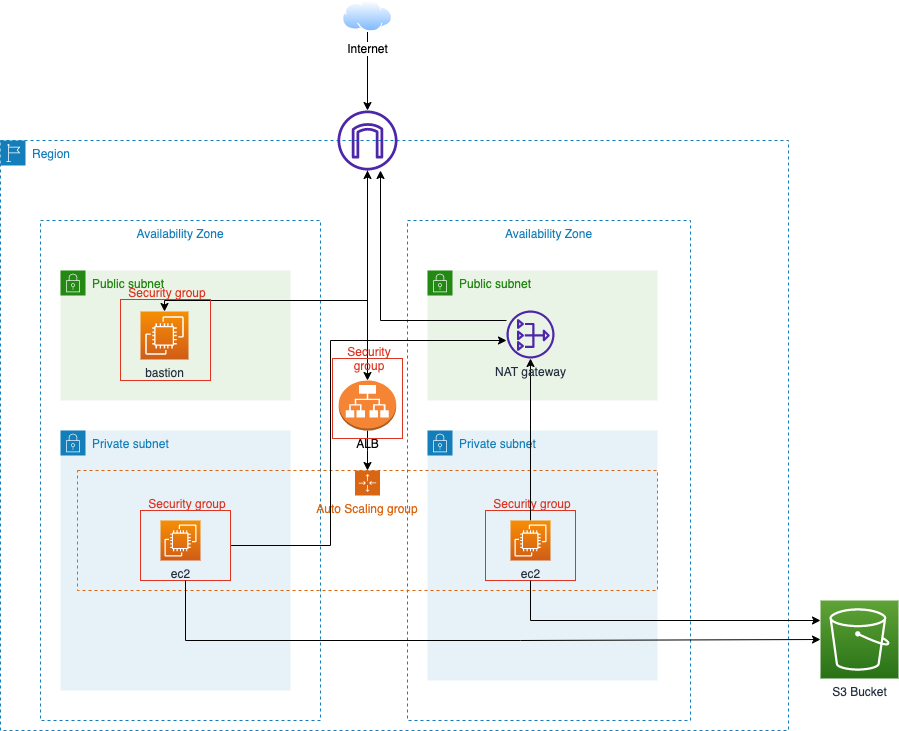

The diagram above was exported from draw.io. Its source (the exported page's mxGraphModel, read from the mxfile embedded in the PNG):
<mxGraphModel dx="1686" dy="827" grid="1" gridSize="10" guides="1" tooltips="1" connect="1" arrows="1" fold="1" page="1" pageScale="1" pageWidth="1654" pageHeight="1169" math="0" shadow="0">
  <root>
    <mxCell id="0" />
    <mxCell id="1" parent="0" />
    <mxCell id="p5BMuvaNEtFF0kDmMsm_-1" value="Region" style="points=[[0,0],[0.25,0],[0.5,0],[0.75,0],[1,0],[1,0.25],[1,0.5],[1,0.75],[1,1],[0.75,1],[0.5,1],[0.25,1],[0,1],[0,0.75],[0,0.5],[0,0.25]];outlineConnect=0;gradientColor=none;html=1;whiteSpace=wrap;fontSize=12;fontStyle=0;container=1;pointerEvents=0;collapsible=0;recursiveResize=0;shape=mxgraph.aws4.group;grIcon=mxgraph.aws4.group_region;strokeColor=#147EBA;fillColor=none;verticalAlign=top;align=left;spacingLeft=30;fontColor=#147EBA;dashed=1;" parent="1" vertex="1">
      <mxGeometry x="270" y="210" width="788" height="590" as="geometry" />
    </mxCell>
    <mxCell id="p5BMuvaNEtFF0kDmMsm_-2" value="Availability Zone" style="fillColor=none;strokeColor=#147EBA;dashed=1;verticalAlign=top;fontStyle=0;fontColor=#147EBA;whiteSpace=wrap;html=1;" parent="p5BMuvaNEtFF0kDmMsm_-1" vertex="1">
      <mxGeometry x="40" y="80" width="280" height="500" as="geometry" />
    </mxCell>
    <mxCell id="p5BMuvaNEtFF0kDmMsm_-4" value="Public subnet" style="points=[[0,0],[0.25,0],[0.5,0],[0.75,0],[1,0],[1,0.25],[1,0.5],[1,0.75],[1,1],[0.75,1],[0.5,1],[0.25,1],[0,1],[0,0.75],[0,0.5],[0,0.25]];outlineConnect=0;gradientColor=none;html=1;whiteSpace=wrap;fontSize=12;fontStyle=0;container=1;pointerEvents=0;collapsible=0;recursiveResize=0;shape=mxgraph.aws4.group;grIcon=mxgraph.aws4.group_security_group;grStroke=0;strokeColor=#248814;fillColor=#E9F3E6;verticalAlign=top;align=left;spacingLeft=30;fontColor=#248814;dashed=0;" parent="p5BMuvaNEtFF0kDmMsm_-1" vertex="1">
      <mxGeometry x="60" y="130" width="230" height="130" as="geometry" />
    </mxCell>
    <mxCell id="p5BMuvaNEtFF0kDmMsm_-24" value="bastion" style="sketch=0;points=[[0,0,0],[0.25,0,0],[0.5,0,0],[0.75,0,0],[1,0,0],[0,1,0],[0.25,1,0],[0.5,1,0],[0.75,1,0],[1,1,0],[0,0.25,0],[0,0.5,0],[0,0.75,0],[1,0.25,0],[1,0.5,0],[1,0.75,0]];outlineConnect=0;fontColor=#232F3E;gradientColor=#F78E04;gradientDirection=north;fillColor=#D05C17;strokeColor=#ffffff;dashed=0;verticalLabelPosition=bottom;verticalAlign=top;align=center;html=1;fontSize=12;fontStyle=0;aspect=fixed;shape=mxgraph.aws4.resourceIcon;resIcon=mxgraph.aws4.ec2;" parent="p5BMuvaNEtFF0kDmMsm_-4" vertex="1">
      <mxGeometry x="80" y="41" width="48" height="48" as="geometry" />
    </mxCell>
    <mxCell id="p5BMuvaNEtFF0kDmMsm_-6" value="Private subnet" style="points=[[0,0],[0.25,0],[0.5,0],[0.75,0],[1,0],[1,0.25],[1,0.5],[1,0.75],[1,1],[0.75,1],[0.5,1],[0.25,1],[0,1],[0,0.75],[0,0.5],[0,0.25]];outlineConnect=0;gradientColor=none;html=1;whiteSpace=wrap;fontSize=12;fontStyle=0;container=1;pointerEvents=0;collapsible=0;recursiveResize=0;shape=mxgraph.aws4.group;grIcon=mxgraph.aws4.group_security_group;grStroke=0;strokeColor=#147EBA;fillColor=#E6F2F8;verticalAlign=top;align=left;spacingLeft=30;fontColor=#147EBA;dashed=0;" parent="p5BMuvaNEtFF0kDmMsm_-1" vertex="1">
      <mxGeometry x="60" y="290" width="230" height="260" as="geometry" />
    </mxCell>
    <mxCell id="p5BMuvaNEtFF0kDmMsm_-7" value="Availability Zone" style="fillColor=none;strokeColor=#147EBA;dashed=1;verticalAlign=top;fontStyle=0;fontColor=#147EBA;whiteSpace=wrap;html=1;" parent="p5BMuvaNEtFF0kDmMsm_-1" vertex="1">
      <mxGeometry x="407" y="80" width="283" height="500" as="geometry" />
    </mxCell>
    <mxCell id="p5BMuvaNEtFF0kDmMsm_-8" value="Public subnet" style="points=[[0,0],[0.25,0],[0.5,0],[0.75,0],[1,0],[1,0.25],[1,0.5],[1,0.75],[1,1],[0.75,1],[0.5,1],[0.25,1],[0,1],[0,0.75],[0,0.5],[0,0.25]];outlineConnect=0;gradientColor=none;html=1;whiteSpace=wrap;fontSize=12;fontStyle=0;container=1;pointerEvents=0;collapsible=0;recursiveResize=0;shape=mxgraph.aws4.group;grIcon=mxgraph.aws4.group_security_group;grStroke=0;strokeColor=#248814;fillColor=#E9F3E6;verticalAlign=top;align=left;spacingLeft=30;fontColor=#248814;dashed=0;" parent="p5BMuvaNEtFF0kDmMsm_-1" vertex="1">
      <mxGeometry x="427" y="130" width="230" height="130" as="geometry" />
    </mxCell>
    <mxCell id="p5BMuvaNEtFF0kDmMsm_-9" value="Private subnet" style="points=[[0,0],[0.25,0],[0.5,0],[0.75,0],[1,0],[1,0.25],[1,0.5],[1,0.75],[1,1],[0.75,1],[0.5,1],[0.25,1],[0,1],[0,0.75],[0,0.5],[0,0.25]];outlineConnect=0;gradientColor=none;html=1;whiteSpace=wrap;fontSize=12;fontStyle=0;container=1;pointerEvents=0;collapsible=0;recursiveResize=0;shape=mxgraph.aws4.group;grIcon=mxgraph.aws4.group_security_group;grStroke=0;strokeColor=#147EBA;fillColor=#E6F2F8;verticalAlign=top;align=left;spacingLeft=30;fontColor=#147EBA;dashed=0;" parent="p5BMuvaNEtFF0kDmMsm_-1" vertex="1">
      <mxGeometry x="427" y="290" width="230" height="250" as="geometry" />
    </mxCell>
    <mxCell id="p5BMuvaNEtFF0kDmMsm_-10" value="Auto Scaling group" style="points=[[0,0],[0.25,0],[0.5,0],[0.75,0],[1,0],[1,0.25],[1,0.5],[1,0.75],[1,1],[0.75,1],[0.5,1],[0.25,1],[0,1],[0,0.75],[0,0.5],[0,0.25]];outlineConnect=0;gradientColor=none;html=1;whiteSpace=wrap;fontSize=12;fontStyle=0;container=1;pointerEvents=0;collapsible=0;recursiveResize=0;shape=mxgraph.aws4.groupCenter;grIcon=mxgraph.aws4.group_auto_scaling_group;grStroke=1;strokeColor=#D86613;fillColor=none;verticalAlign=top;align=center;fontColor=#D86613;dashed=1;spacingTop=25;" parent="p5BMuvaNEtFF0kDmMsm_-1" vertex="1">
      <mxGeometry x="77" y="330" width="580" height="120" as="geometry" />
    </mxCell>
    <mxCell id="p5BMuvaNEtFF0kDmMsm_-23" value="Security group" style="fillColor=none;strokeColor=#DD3522;verticalAlign=top;fontStyle=0;fontColor=#DD3522;whiteSpace=wrap;html=1;spacingBottom=1;spacingLeft=3;spacingRight=-1;spacingTop=-20;" parent="p5BMuvaNEtFF0kDmMsm_-10" vertex="1">
      <mxGeometry x="408" y="40" width="90" height="70" as="geometry" />
    </mxCell>
    <mxCell id="p5BMuvaNEtFF0kDmMsm_-11" value="ec2" style="sketch=0;points=[[0,0,0],[0.25,0,0],[0.5,0,0],[0.75,0,0],[1,0,0],[0,1,0],[0.25,1,0],[0.5,1,0],[0.75,1,0],[1,1,0],[0,0.25,0],[0,0.5,0],[0,0.75,0],[1,0.25,0],[1,0.5,0],[1,0.75,0]];outlineConnect=0;fontColor=#232F3E;gradientColor=#F78E04;gradientDirection=north;fillColor=#D05C17;strokeColor=#ffffff;dashed=0;verticalLabelPosition=bottom;verticalAlign=top;align=center;html=1;fontSize=12;fontStyle=0;aspect=fixed;shape=mxgraph.aws4.resourceIcon;resIcon=mxgraph.aws4.ec2;" parent="p5BMuvaNEtFF0kDmMsm_-1" vertex="1">
      <mxGeometry x="160" y="380" width="40" height="40" as="geometry" />
    </mxCell>
    <mxCell id="p5BMuvaNEtFF0kDmMsm_-35" style="edgeStyle=orthogonalEdgeStyle;rounded=0;orthogonalLoop=1;jettySize=auto;html=1;" parent="p5BMuvaNEtFF0kDmMsm_-1" source="p5BMuvaNEtFF0kDmMsm_-21" target="p5BMuvaNEtFF0kDmMsm_-33" edge="1">
      <mxGeometry relative="1" as="geometry" />
    </mxCell>
    <mxCell id="p5BMuvaNEtFF0kDmMsm_-21" value="ec2" style="sketch=0;points=[[0,0,0],[0.25,0,0],[0.5,0,0],[0.75,0,0],[1,0,0],[0,1,0],[0.25,1,0],[0.5,1,0],[0.75,1,0],[1,1,0],[0,0.25,0],[0,0.5,0],[0,0.75,0],[1,0.25,0],[1,0.5,0],[1,0.75,0]];outlineConnect=0;fontColor=#232F3E;gradientColor=#F78E04;gradientDirection=north;fillColor=#D05C17;strokeColor=#ffffff;dashed=0;verticalLabelPosition=bottom;verticalAlign=top;align=center;html=1;fontSize=12;fontStyle=0;aspect=fixed;shape=mxgraph.aws4.resourceIcon;resIcon=mxgraph.aws4.ec2;" parent="p5BMuvaNEtFF0kDmMsm_-1" vertex="1">
      <mxGeometry x="510" y="380" width="40" height="40" as="geometry" />
    </mxCell>
    <mxCell id="p5BMuvaNEtFF0kDmMsm_-36" style="edgeStyle=orthogonalEdgeStyle;rounded=0;orthogonalLoop=1;jettySize=auto;html=1;" parent="p5BMuvaNEtFF0kDmMsm_-1" source="p5BMuvaNEtFF0kDmMsm_-22" target="p5BMuvaNEtFF0kDmMsm_-33" edge="1">
      <mxGeometry relative="1" as="geometry">
        <Array as="points">
          <mxPoint x="330" y="405" />
          <mxPoint x="330" y="200" />
        </Array>
      </mxGeometry>
    </mxCell>
    <mxCell id="p5BMuvaNEtFF0kDmMsm_-22" value="Security group" style="fillColor=none;strokeColor=#DD3522;verticalAlign=top;fontStyle=0;fontColor=#DD3522;whiteSpace=wrap;html=1;spacingBottom=1;spacingLeft=3;spacingRight=-1;spacingTop=-20;" parent="p5BMuvaNEtFF0kDmMsm_-1" vertex="1">
      <mxGeometry x="140" y="370" width="90" height="70" as="geometry" />
    </mxCell>
    <mxCell id="p5BMuvaNEtFF0kDmMsm_-27" style="edgeStyle=orthogonalEdgeStyle;rounded=0;orthogonalLoop=1;jettySize=auto;html=1;" parent="p5BMuvaNEtFF0kDmMsm_-1" source="p5BMuvaNEtFF0kDmMsm_-26" edge="1">
      <mxGeometry relative="1" as="geometry">
        <mxPoint x="367" y="330" as="targetPoint" />
      </mxGeometry>
    </mxCell>
    <mxCell id="p5BMuvaNEtFF0kDmMsm_-26" value="ALB" style="outlineConnect=0;dashed=0;verticalLabelPosition=bottom;verticalAlign=top;align=center;html=1;shape=mxgraph.aws3.application_load_balancer;fillColor=#F58534;gradientColor=none;" parent="p5BMuvaNEtFF0kDmMsm_-1" vertex="1">
      <mxGeometry x="338.25" y="240" width="57.5" height="50" as="geometry" />
    </mxCell>
    <mxCell id="p5BMuvaNEtFF0kDmMsm_-32" style="edgeStyle=orthogonalEdgeStyle;rounded=0;orthogonalLoop=1;jettySize=auto;html=1;" parent="p5BMuvaNEtFF0kDmMsm_-1" source="p5BMuvaNEtFF0kDmMsm_-30" target="p5BMuvaNEtFF0kDmMsm_-26" edge="1">
      <mxGeometry relative="1" as="geometry" />
    </mxCell>
    <mxCell id="p5BMuvaNEtFF0kDmMsm_-38" style="edgeStyle=orthogonalEdgeStyle;rounded=0;orthogonalLoop=1;jettySize=auto;html=1;startArrow=classic;startFill=1;" parent="p5BMuvaNEtFF0kDmMsm_-1" source="p5BMuvaNEtFF0kDmMsm_-30" target="p5BMuvaNEtFF0kDmMsm_-24" edge="1">
      <mxGeometry relative="1" as="geometry">
        <Array as="points">
          <mxPoint x="367" y="160" />
          <mxPoint x="164" y="160" />
        </Array>
      </mxGeometry>
    </mxCell>
    <mxCell id="p5BMuvaNEtFF0kDmMsm_-30" value="" style="sketch=0;outlineConnect=0;fontColor=#232F3E;gradientColor=none;fillColor=#4D27AA;strokeColor=none;dashed=0;verticalLabelPosition=bottom;verticalAlign=top;align=center;html=1;fontSize=12;fontStyle=0;aspect=fixed;pointerEvents=1;shape=mxgraph.aws4.internet_gateway;" parent="p5BMuvaNEtFF0kDmMsm_-1" vertex="1">
      <mxGeometry x="337" y="-30" width="60" height="60" as="geometry" />
    </mxCell>
    <mxCell id="p5BMuvaNEtFF0kDmMsm_-37" style="edgeStyle=orthogonalEdgeStyle;rounded=0;orthogonalLoop=1;jettySize=auto;html=1;" parent="p5BMuvaNEtFF0kDmMsm_-1" source="p5BMuvaNEtFF0kDmMsm_-33" target="p5BMuvaNEtFF0kDmMsm_-30" edge="1">
      <mxGeometry relative="1" as="geometry">
        <Array as="points">
          <mxPoint x="380" y="180" />
        </Array>
      </mxGeometry>
    </mxCell>
    <mxCell id="p5BMuvaNEtFF0kDmMsm_-33" value="NAT gateway" style="sketch=0;outlineConnect=0;fontColor=#232F3E;gradientColor=none;fillColor=#4D27AA;strokeColor=none;dashed=0;verticalLabelPosition=bottom;verticalAlign=top;align=center;html=1;fontSize=12;fontStyle=0;aspect=fixed;pointerEvents=1;shape=mxgraph.aws4.nat_gateway;" parent="p5BMuvaNEtFF0kDmMsm_-1" vertex="1">
      <mxGeometry x="506" y="170" width="48" height="48" as="geometry" />
    </mxCell>
    <mxCell id="p5BMuvaNEtFF0kDmMsm_-39" value="Security group" style="fillColor=none;strokeColor=#DD3522;verticalAlign=top;fontStyle=0;fontColor=#DD3522;whiteSpace=wrap;html=1;spacingBottom=1;spacingLeft=3;spacingRight=-1;spacingTop=-20;" parent="p5BMuvaNEtFF0kDmMsm_-1" vertex="1">
      <mxGeometry x="120" y="159" width="90" height="81" as="geometry" />
    </mxCell>
    <mxCell id="p5BMuvaNEtFF0kDmMsm_-40" value="Security group" style="fillColor=none;strokeColor=#DD3522;verticalAlign=top;fontStyle=0;fontColor=#DD3522;whiteSpace=wrap;html=1;spacingBottom=1;spacingLeft=3;spacingRight=-1;spacingTop=-20;" parent="p5BMuvaNEtFF0kDmMsm_-1" vertex="1">
      <mxGeometry x="332" y="218" width="70" height="80" as="geometry" />
    </mxCell>
    <mxCell id="p5BMuvaNEtFF0kDmMsm_-31" value="" style="edgeStyle=orthogonalEdgeStyle;rounded=0;orthogonalLoop=1;jettySize=auto;html=1;" parent="1" source="p5BMuvaNEtFF0kDmMsm_-28" target="p5BMuvaNEtFF0kDmMsm_-30" edge="1">
      <mxGeometry relative="1" as="geometry" />
    </mxCell>
    <mxCell id="p5BMuvaNEtFF0kDmMsm_-28" value="Internet" style="image;aspect=fixed;perimeter=ellipsePerimeter;html=1;align=center;shadow=0;dashed=0;spacingTop=3;image=img/lib/active_directory/internet_cloud.svg;" parent="1" vertex="1">
      <mxGeometry x="612" y="70" width="50" height="31.5" as="geometry" />
    </mxCell>
    <mxCell id="p5BMuvaNEtFF0kDmMsm_-41" value="S3 Bucket" style="sketch=0;points=[[0,0,0],[0.25,0,0],[0.5,0,0],[0.75,0,0],[1,0,0],[0,1,0],[0.25,1,0],[0.5,1,0],[0.75,1,0],[1,1,0],[0,0.25,0],[0,0.5,0],[0,0.75,0],[1,0.25,0],[1,0.5,0],[1,0.75,0]];outlineConnect=0;fontColor=#232F3E;gradientColor=#60A337;gradientDirection=north;fillColor=#277116;strokeColor=#ffffff;dashed=0;verticalLabelPosition=bottom;verticalAlign=top;align=center;html=1;fontSize=12;fontStyle=0;aspect=fixed;shape=mxgraph.aws4.resourceIcon;resIcon=mxgraph.aws4.s3;" parent="1" vertex="1">
      <mxGeometry x="1090" y="670" width="78" height="78" as="geometry" />
    </mxCell>
    <mxCell id="p5BMuvaNEtFF0kDmMsm_-44" style="edgeStyle=orthogonalEdgeStyle;rounded=0;orthogonalLoop=1;jettySize=auto;html=1;" parent="1" source="p5BMuvaNEtFF0kDmMsm_-23" target="p5BMuvaNEtFF0kDmMsm_-41" edge="1">
      <mxGeometry relative="1" as="geometry">
        <Array as="points">
          <mxPoint x="800" y="690" />
        </Array>
      </mxGeometry>
    </mxCell>
    <mxCell id="p5BMuvaNEtFF0kDmMsm_-45" style="edgeStyle=orthogonalEdgeStyle;rounded=0;orthogonalLoop=1;jettySize=auto;html=1;entryX=0;entryY=0.5;entryDx=0;entryDy=0;entryPerimeter=0;" parent="1" source="p5BMuvaNEtFF0kDmMsm_-22" target="p5BMuvaNEtFF0kDmMsm_-41" edge="1">
      <mxGeometry relative="1" as="geometry">
        <Array as="points">
          <mxPoint x="455" y="710" />
          <mxPoint x="790" y="710" />
          <mxPoint x="790" y="709" />
        </Array>
      </mxGeometry>
    </mxCell>
  </root>
</mxGraphModel>